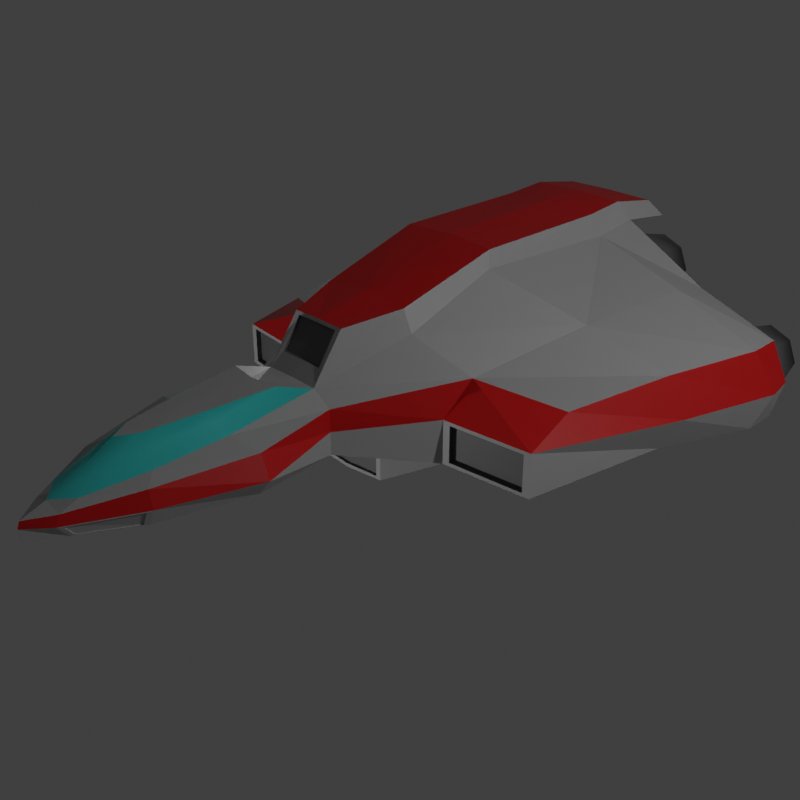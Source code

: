 # Source: new_fighter.blend  (saved by Blender 2.93.21; exported with 4.5.12 LTS)
import bpy
from mathutils import Matrix  # noqa: F401  (used for matrix-valued properties, if any)

bpy.ops.wm.read_factory_settings(use_empty=True)
scene = bpy.context.scene
scene.name = 'Scene'

# ---- collections
col_collection = bpy.data.collections.new('Collection'); scene.collection.children.link(col_collection)

# ---- images (referenced by path relative to the original .blend; pixels are not part of the script)
import os
ASSET_DIR = os.environ.get("B2B_ASSET_DIR", "")  # directory of the original .blend (textures are referenced by path, not embedded)
HERE = os.path.dirname(os.path.abspath(__file__))  # packed textures are extracted next to this script under _unpacked/

def load_image(name, relpath, width, height, colorspace="sRGB"):
    """Load a texture the original file referenced (path relative to the .blend, or extracted next to this script)."""
    p = next((c for c in (os.path.join(HERE, relpath), os.path.join(ASSET_DIR, relpath)) if relpath and os.path.exists(c)), "")
    if p:
        img = bpy.data.images.load(p, check_existing=True)
        img.name = name
    else:  # same state as the original file: an image datablock whose file is absent (Cycles renders it pink)
        img = bpy.data.images.new(name, width, height)
        img.source = "FILE"
        img.filepath = "//" + (relpath or name)
    img.colorspace_settings.name = colorspace
    return img
img_skin = load_image('skin', 'osprey.png', 1024, 1024, 'sRGB')

# ---- materials (node trees are filled in below, after node groups)
mat_material_001 = bpy.data.materials.new('Material.001')
mat_material_002 = bpy.data.materials.new('Material.002')
mat_material_003 = bpy.data.materials.new('Material.003')
mat_material_004 = bpy.data.materials.new('Material.004')
mat_material_005 = bpy.data.materials.new('Material.005')
mat_material_009 = bpy.data.materials.new('Material.009')

# ---- material node trees
mat_material_001.use_nodes = True; mat_material_001.node_tree.nodes.clear()
_N = mat_material_001.node_tree.nodes; _L = mat_material_001.node_tree.links
n0 = _N.new('ShaderNodeBsdfPrincipled'); n0.name = 'Principled BSDF'; n0.location = (10, 300)
n0.distribution = 'GGX'
n0.subsurface_method = 'BURLEY'
n0.inputs[0].default_value = (0.4, 0.4, 0.4, 1.0)
n0.inputs[3].default_value = 1.45
n0.inputs[27].default_value = (0.0, 0.0, 0.0, 1.0)
n0.inputs[28].default_value = 1.0
n1 = _N.new('ShaderNodeOutputMaterial'); n1.name = 'Material Output'; n1.location = (300, 300)
n2 = _N.new('ShaderNodeUVMap'); n2.name = 'UV Map'; n2.location = (312, 86)
n3 = _N.new('ShaderNodeTexImage'); n3.name = 'Image Texture'; n3.location = (532, 255)
n3.image = img_skin
_L.new(n0.outputs[0], n1.inputs[0])
_L.new(n2.outputs[0], n3.inputs[0])
n1.is_active_output = True
mat_material_002.use_nodes = True; mat_material_002.node_tree.nodes.clear()
_N = mat_material_002.node_tree.nodes; _L = mat_material_002.node_tree.links
n0 = _N.new('ShaderNodeBsdfPrincipled'); n0.name = 'Principled BSDF'; n0.location = (10, 300)
n0.distribution = 'GGX'
n0.subsurface_method = 'BURLEY'
n0.inputs[0].default_value = (0.2, 0.2, 0.2, 1.0)
n0.inputs[3].default_value = 1.45
n0.inputs[27].default_value = (0.0, 0.0, 0.0, 1.0)
n0.inputs[28].default_value = 1.0
n1 = _N.new('ShaderNodeOutputMaterial'); n1.name = 'Material Output'; n1.location = (300, 300)
n2 = _N.new('ShaderNodeUVMap'); n2.name = 'UV Map'; n2.location = (312, 86)
n3 = _N.new('ShaderNodeTexImage'); n3.name = 'Image Texture'; n3.location = (532, 255)
n3.image = img_skin
_L.new(n0.outputs[0], n1.inputs[0])
_L.new(n2.outputs[0], n3.inputs[0])
n1.is_active_output = True
mat_material_003.use_nodes = True; mat_material_003.node_tree.nodes.clear()
_N = mat_material_003.node_tree.nodes; _L = mat_material_003.node_tree.links
n0 = _N.new('ShaderNodeBsdfPrincipled'); n0.name = 'Principled BSDF'; n0.location = (10, 300)
n0.distribution = 'GGX'
n0.subsurface_method = 'BURLEY'
n0.inputs[0].default_value = (0.03365, 0.5984, 0.5814, 1.0)
n0.inputs[3].default_value = 1.45
n0.inputs[27].default_value = (0.0, 0.0, 0.0, 1.0)
n0.inputs[28].default_value = 1.0
n1 = _N.new('ShaderNodeOutputMaterial'); n1.name = 'Material Output'; n1.location = (300, 300)
n2 = _N.new('ShaderNodeUVMap'); n2.name = 'UV Map'; n2.location = (312, 86)
n3 = _N.new('ShaderNodeTexImage'); n3.name = 'Image Texture'; n3.location = (532, 255)
n3.image = img_skin
_L.new(n0.outputs[0], n1.inputs[0])
_L.new(n2.outputs[0], n3.inputs[0])
n1.is_active_output = True
mat_material_004.use_nodes = True; mat_material_004.node_tree.nodes.clear()
_N = mat_material_004.node_tree.nodes; _L = mat_material_004.node_tree.links
n0 = _N.new('ShaderNodeBsdfPrincipled'); n0.name = 'Principled BSDF'; n0.location = (10, 300)
n0.distribution = 'GGX'
n0.subsurface_method = 'BURLEY'
n0.inputs[0].default_value = (0.6, 0.0, 0.0, 1.0)
n0.inputs[3].default_value = 1.45
n0.inputs[27].default_value = (0.0, 0.0, 0.0, 1.0)
n0.inputs[28].default_value = 1.0
n1 = _N.new('ShaderNodeOutputMaterial'); n1.name = 'Material Output'; n1.location = (300, 300)
n2 = _N.new('ShaderNodeUVMap'); n2.name = 'UV Map'; n2.location = (312, 86)
n3 = _N.new('ShaderNodeTexImage'); n3.name = 'Image Texture'; n3.location = (532, 255)
n3.image = img_skin
_L.new(n0.outputs[0], n1.inputs[0])
_L.new(n2.outputs[0], n3.inputs[0])
n1.is_active_output = True
mat_material_005.use_nodes = True; mat_material_005.node_tree.nodes.clear()
_N = mat_material_005.node_tree.nodes; _L = mat_material_005.node_tree.links
n0 = _N.new('ShaderNodeBsdfPrincipled'); n0.name = 'Principled BSDF'; n0.location = (10, 300)
n0.distribution = 'GGX'
n0.subsurface_method = 'BURLEY'
n0.inputs[0].default_value = (0.1, 0.1, 0.1, 1.0)
n0.inputs[3].default_value = 1.45
n0.inputs[27].default_value = (0.0, 0.0, 0.0, 1.0)
n0.inputs[28].default_value = 1.0
n1 = _N.new('ShaderNodeOutputMaterial'); n1.name = 'Material Output'; n1.location = (300, 300)
n2 = _N.new('ShaderNodeUVMap'); n2.name = 'UV Map'; n2.location = (312, 86)
n3 = _N.new('ShaderNodeTexImage'); n3.name = 'Image Texture'; n3.location = (532, 255)
n3.image = img_skin
_L.new(n0.outputs[0], n1.inputs[0])
_L.new(n2.outputs[0], n3.inputs[0])
n1.is_active_output = True
mat_material_009.use_nodes = True; mat_material_009.node_tree.nodes.clear()
_N = mat_material_009.node_tree.nodes; _L = mat_material_009.node_tree.links
n0 = _N.new('ShaderNodeBsdfPrincipled'); n0.name = 'Principled BSDF'; n0.location = (10, 300)
n0.distribution = 'GGX'
n0.subsurface_method = 'BURLEY'
n0.inputs[0].default_value = (1.0, 0.226, 0.0, 1.0)
n0.inputs[3].default_value = 1.45
n0.inputs[27].default_value = (1.0, 0.227, 0.0, 1.0)
n0.inputs[28].default_value = 1.0
n1 = _N.new('ShaderNodeOutputMaterial'); n1.name = 'Material Output'; n1.location = (300, 300)
n2 = _N.new('ShaderNodeTexImage'); n2.name = 'Image Texture'; n2.location = (529, 120)
n2.image = img_skin
n3 = _N.new('ShaderNodeUVMap'); n3.name = 'UV Map'; n3.location = (317, -43)
n3.from_instancer = True
_L.new(n0.outputs[0], n1.inputs[0])
_L.new(n3.outputs[0], n2.inputs[0])
n1.is_active_output = True

# ---- world
world_world = bpy.data.worlds.new('World'); scene.world = world_world
world_world.use_nodes = True; world_world.node_tree.nodes.clear()
_N = world_world.node_tree.nodes; _L = world_world.node_tree.links
n0 = _N.new('ShaderNodeOutputWorld'); n0.name = 'World Output'; n0.location = (300, 300)
n1 = _N.new('ShaderNodeBackground'); n1.name = 'Background'; n1.location = (10, 300)
n1.inputs[0].default_value = (0.05088, 0.05088, 0.05088, 1.0)
_L.new(n1.outputs[0], n0.inputs[0])
n0.is_active_output = True
world_world.color = (0.05088, 0.05088, 0.05088)
world_world.use_sun_shadow = False
world_world.sun_shadow_jitter_overblur = 0.0

# ---- cameras
cam_camera = bpy.data.cameras.new('Camera')
cam_camera.clip_end = 100.0
cam_camera.ortho_scale = 7.314

# ---- lights
light_light = bpy.data.lights.new('Light', 'POINT')
light_light.transmission_factor = 0.0
light_light.energy = 1000.0
light_light.shadow_soft_size = 0.1
light_light.shadow_maximum_resolution = 0.006
light_light.use_absolute_resolution = True
light_light_001 = bpy.data.lights.new('Light.001', 'POINT')
light_light_001.transmission_factor = 0.0
light_light_001.energy = 1000.0
light_light_001.shadow_soft_size = 0.1
light_light_001.shadow_maximum_resolution = 0.006
light_light_001.use_absolute_resolution = True
light_light_002 = bpy.data.lights.new('Light.002', 'POINT')
light_light_002.transmission_factor = 0.0
light_light_002.energy = 1000.0
light_light_002.shadow_soft_size = 0.1
light_light_002.shadow_maximum_resolution = 0.006
light_light_002.use_absolute_resolution = True

# ---- meshes
me_cylinder = bpy.data.meshes.new('Cylinder')
me_cylinder.from_pydata([(0.0, -0.9945, -0.25), (0.0, -3.933, 0.006175), (0.0, -3.986, -0.2081), (1.144, -0.01262, -0.4972), (0.0, -3.667, 0.1045), (0.0, -3.415, -0.2454), (0.0, -0.9945, 0.4008), (0.0, -1.337, -0.3948), (0.4518, -1.229, -0.312), (0.3438, -0.9945, 0.3924), (0.5627, -1.997, -0.2516), (0.4887, -2.104, 0.34), (0.1956, -3.341, -0.2119), (0.2147, -3.478, 0.139), (0.3258, -1.429, 0.5498), (0.575, -0.9945, 0.25), (0.575, -0.9945, -0.25), (0.7931, -1.978, 0.2387), (0.7454, -1.991, -0.2039), (0.1957, -3.663, 0.0447), (0.2192, -3.605, -0.1857), (0.0, -2.304, 0.5104), (0.0, -1.476, 0.5489), (0.0, -2.982, 0.4629), (0.0, -3.269, 0.3068), (0.0, -3.958, -0.06718), (0.0, -2.572, -0.3622), (0.0, -1.76, 0.5375), (0.341, -2.816, -0.2572), (0.4016, -2.856, 0.2433), (0.4945, -2.988, -0.215), (0.5293, -2.988, 0.16), (0.575, -0.9945, 0.0), (0.9194, -1.99, 0.0), (0.2034, -3.714, -0.06182), (0.5858, -2.988, -0.0275), (0.1268, -2.774, 0.4778), (0.2258, -2.194, 0.5116), (0.2807, -1.8, 0.5351), (0.339, -2.128, 0.4552), (1.235, 0.2984, 0.3887), (0.6837, -0.01115, 0.7804), (0.1629, -3.085, 0.3354), (0.2769, -2.702, 0.3892), (0.1555, -2.623, 0.4885), (0.0, -2.613, 0.4898), (1.144, -0.01262, 0.0), (1.542, 1.677, 0.6574), (0.6837, 1.09, 1.187), (2.181, 0.1107, -0.5081), (2.095, 0.7507, 0.1758), (2.181, 0.1107, -0.01087), (2.36, 1.991, -0.5903), (2.378, 2.009, 0.2566), (2.588, 2.05, -0.1912), (2.758, 3.144, -0.6239), (2.689, 3.136, 0.2869), (2.915, 3.273, -0.1949), (0.6837, 2.977, 1.123), (0.0, 4.181, 1.13), (0.6837, 4.183, 1.113), (0.0, -0.6352, 0.9185), (0.3431, -0.6347, 0.9115), (0.0, 0.006531, 1.055), (0.5558, 0.003178, 1.011), (0.0, 1.219, 1.381), (0.5982, 1.188, 1.356), (0.0, 2.825, 1.429), (0.5982, 2.864, 1.376), (0.0, 4.017, 1.32), (0.5698, 4.019, 1.309), (1.723, 3.068, 0.7216), (2.479, 3.827, -0.001616), (2.556, 3.827, -0.1874), (2.479, 3.827, -0.3732), (2.293, 3.827, -0.4502), (0.718, 3.874, 0.2513), (0.9039, 3.874, 0.3283), (2.293, 2.985, -0.6674), (2.293, 4.166, -0.5492), (2.633, 2.985, -0.5268), (2.549, 4.166, -0.4432), (2.773, 2.985, -0.1874), (2.655, 4.166, -0.1874), (2.633, 2.985, 0.152), (2.549, 4.166, 0.06835), (2.293, 2.985, 0.2926), (2.293, 4.166, 0.1743), (1.954, 2.985, 0.152), (2.038, 4.166, 0.06835), (1.813, 2.985, -0.1874), (1.932, 4.166, -0.1874), (1.954, 2.985, -0.5268), (2.038, 4.166, -0.4432), (0.9808, 3.874, 0.5141), (0.9039, 3.874, 0.6999), (1.954, 3.669, -0.5268), (1.813, 3.669, -0.1874), (1.954, 3.669, 0.152), (2.293, 3.669, 0.2926), (2.633, 3.669, 0.152), (2.773, 3.669, -0.1874), (2.633, 3.669, -0.5268), (2.293, 3.669, -0.6674), (2.108, 3.827, -0.3732), (2.031, 3.827, -0.1874), (2.108, 3.827, -0.001616), (2.293, 3.827, 0.07535), (0.718, 3.307, 0.166), (0.718, 4.212, 0.1523), (0.9642, 3.307, 0.268), (0.9738, 4.212, 0.2583), (1.066, 3.307, 0.5141), (1.08, 4.212, 0.5141), (0.9642, 3.307, 0.7602), (0.9738, 4.212, 0.7699), (0.718, 3.307, 0.8621), (0.718, 4.212, 0.8758), (0.4719, 3.307, 0.7602), (0.4623, 4.212, 0.7699), (0.37, 3.307, 0.5141), (0.3563, 4.212, 0.5141), (0.4719, 3.307, 0.268), (0.4623, 4.212, 0.2583), (0.3786, 3.715, 0.1747), (0.238, 3.715, 0.5141), (0.3786, 3.715, 0.8535), (0.718, 3.715, 0.9941), (1.057, 3.715, 0.8535), (1.198, 3.715, 0.5141), (1.057, 3.715, 0.1747), (0.718, 3.715, 0.03408), (0.5322, 3.874, 0.3283), (0.4553, 3.874, 0.5141), (0.5322, 3.874, 0.6999), (0.718, 3.874, 0.7769), (1.144, 1.722, -0.6453), (2.289, 3.147, -0.7459), (2.746, 3.561, -0.6182), (2.654, 3.58, 0.2674), (2.837, 3.644, -0.1949), (1.66, 3.63, 0.5899), (2.21, 3.518, -0.7459), (0.6837, 3.518, 1.197), (0.5826, 3.377, 1.419), (0.0, 3.359, 1.449), (1.37, 3.507, -0.03555), (0.0, 3.523, 1.18), (0.0, -0.3132, -0.5417), (0.5382, -0.3132, -0.536), (0.0, -0.3132, -0.886), (0.5352, -0.3132, -0.8348), (0.0, 1.654, -0.8524), (0.8839, 1.672, -0.8121), (0.0, 2.869, -0.4374), (0.8866, 2.937, -0.425), (0.0, 3.421, -0.289), (0.884, 3.445, -0.3188), (0.9377, 3.532, 0.005337), (0.0, 3.551, 0.04128), (1.224, -0.003111, -0.4597), (1.224, -0.003111, -0.03917), (2.101, 0.1012, -0.4689), (2.101, 0.1012, -0.04837), (1.216, 0.05599, -0.4597), (1.216, 0.05599, -0.03917), (2.094, 0.1603, -0.4689), (2.094, 0.1603, -0.04837), (0.0, -0.3132, -0.581), (0.4757, -0.3132, -0.5766), (0.0, -0.3132, -0.8454), (0.473, -0.3132, -0.806), (0.0, -0.2811, -0.581), (0.4757, -0.2811, -0.5766), (0.0, -0.2811, -0.8454), (0.473, -0.2811, -0.806), (0.2322, -3.659, -0.07077), (0.2457, -3.566, -0.176), (0.4795, -3.043, -0.2009), (0.557, -3.043, -0.04162), (0.2222, -3.654, -0.06663), (0.2357, -3.561, -0.1718), (0.4695, -3.038, -0.1967), (0.547, -3.038, -0.03748), (0.2775, -0.8715, 0.5493), (0.0, -0.8729, 0.5529), (0.2771, -0.6516, 0.8826), (0.0, -0.6531, 0.8854), (0.2775, -0.8395, 0.5493), (0.0, -0.8408, 0.5529), (0.2771, -0.6196, 0.8826), (0.0, -0.6211, 0.8854)], [], [(44, 37, 21, 45), (14, 22, 27, 38), (36, 44, 45, 23), (9, 15, 40, 41), (15, 9, 11, 17), (31, 29, 13, 19), (29, 11, 39, 43), (26, 28, 12, 5), (28, 30, 20, 12), (35, 31, 19, 34), (8, 16, 18, 10), (32, 15, 17, 33), (7, 0, 16, 8), (15, 32, 46, 40), (34, 19, 1, 25), (12, 20, 2, 5), (19, 13, 4, 1), (13, 29, 43, 42), (33, 17, 31, 35), (10, 18, 30, 28), (7, 8, 10, 28, 26), (17, 11, 29, 31), (18, 33, 35, 30), (6, 9, 184, 185), (16, 32, 33, 18), (30, 35, 179, 178), (11, 9, 14, 39), (4, 13, 42, 24), (32, 16, 3, 46), (137, 136, 153, 155), (27, 21, 37, 38), (39, 14, 38, 37), (42, 43, 44, 36), (24, 42, 36, 23), (43, 39, 37, 44), (20, 34, 25, 2), (9, 6, 22, 14), (48, 58, 68, 66), (3, 49, 162, 160), (40, 46, 51, 50), (51, 49, 52, 54), (50, 51, 54, 53), (54, 52, 55, 57), (53, 54, 57, 56), (143, 60, 70, 144), (41, 48, 66, 64), (61, 62, 64, 63), (63, 64, 66, 65), (65, 66, 68, 67), (145, 144, 70, 69), (9, 41, 64, 62), (60, 59, 69, 70), (47, 48, 41, 40), (40, 50, 53, 47), (56, 71, 47, 53), (58, 48, 47, 71), (88, 98, 97, 90), (90, 97, 96, 92), (92, 96, 103, 78), (93, 91, 105, 104), (85, 83, 73, 72), (81, 79, 75, 74), (91, 89, 106, 105), (83, 81, 74, 73), (89, 87, 107, 106), (79, 93, 104, 75), (74, 75, 104, 105, 106, 107, 72, 73), (109, 123, 132, 76), (86, 99, 98, 88), (103, 79, 81, 102), (77, 76, 132, 133, 134, 135, 95, 94), (123, 121, 133, 132), (102, 81, 83, 101), (113, 111, 77, 94), (84, 100, 99, 86), (101, 83, 85, 100), (121, 119, 134, 133), (82, 101, 100, 84), (100, 85, 87, 99), (111, 109, 76, 77), (80, 102, 101, 82), (99, 87, 89, 98), (115, 113, 94, 95), (78, 103, 102, 80), (98, 89, 91, 97), (87, 85, 72, 107), (118, 126, 125, 120), (97, 91, 93, 96), (119, 117, 135, 134), (120, 125, 124, 122), (96, 93, 79, 103), (122, 124, 131, 108), (116, 127, 126, 118), (131, 109, 111, 130), (130, 111, 113, 129), (114, 128, 127, 116), (129, 113, 115, 128), (112, 129, 128, 114), (128, 115, 117, 127), (110, 130, 129, 112), (127, 117, 119, 126), (108, 131, 130, 110), (126, 119, 121, 125), (117, 115, 95, 135), (125, 121, 123, 124), (124, 123, 109, 131), (142, 137, 155, 157), (146, 142, 157, 158), (3, 136, 52, 49), (52, 136, 137, 55), (57, 55, 138, 140), (55, 137, 142, 138), (71, 56, 139, 141), (158, 143, 141, 146), (56, 57, 140, 139), (67, 68, 144, 145), (58, 143, 144, 68), (58, 71, 141, 143), (138, 142, 146, 140), (140, 146, 141, 139), (3, 16, 149, 151), (150, 151, 171, 170), (151, 150, 152, 153), (153, 152, 154, 155), (155, 154, 156, 157), (159, 158, 157, 156), (136, 3, 151, 153), (16, 0, 148, 149), (59, 60, 143, 147), (158, 159, 147, 143), (160, 162, 166, 164), (51, 46, 161, 163), (49, 51, 163, 162), (46, 3, 160, 161), (165, 164, 166, 167), (161, 160, 164, 165), (163, 161, 165, 167), (162, 163, 167, 166), (170, 171, 175, 174), (151, 149, 169, 171), (149, 148, 168, 169), (173, 172, 174, 175), (171, 169, 173, 175), (169, 168, 172, 173), (179, 176, 180, 183), (34, 20, 177, 176), (35, 34, 176, 179), (20, 30, 178, 177), (182, 183, 180, 181), (177, 178, 182, 181), (178, 179, 183, 182), (176, 177, 181, 180), (185, 184, 188, 189), (62, 61, 187, 186), (9, 62, 186, 184), (189, 188, 190, 191), (186, 187, 191, 190), (184, 186, 190, 188)])
me_cylinder.polygons.foreach_set('use_smooth', [0, 0, 0, 0, 0, 0, 1, 0, 0, 0, 0, 0, 0, 0, 0, 0, 0, 1, 0, 0, 0, 0, 0, 0, 0, 0, 1, 1, 0, 0, 0, 1, 1, 1, 1, 0, 0, 0, 0, 0, 0, 0, 0, 0, 0, 0, 0, 0, 0, 0, 0, 0, 0, 0, 0, 0, 0, 0, 0, 0, 0, 0, 0, 0, 0, 0, 0, 0, 0, 1, 0, 0, 1, 0, 0, 1, 0, 0, 1, 0, 0, 1, 0, 0, 1, 0, 0, 1, 0, 0, 1, 0, 0, 1, 1, 0, 1, 0, 1, 0, 1, 0, 1, 0, 1, 1, 0, 0, 0, 0, 0, 0, 0, 0, 0, 0, 0, 0, 0, 0, 0, 0, 0, 0, 0, 0, 0, 0, 0, 0, 0, 0, 0, 0, 0, 0, 0, 0, 0, 0, 0, 0, 0, 0, 0, 0, 0, 0, 0, 0, 0, 0, 0, 0, 0, 0, 0, 0])
me_cylinder.polygons.foreach_set('material_index', [0, 0, 0, 0, 0, 0, 2, 3, 0, 3, 0, 3, 0, 3, 3, 0, 0, 2, 3, 0, 3, 0, 0, 0, 0, 0, 2, 2, 0, 3, 0, 2, 2, 2, 2, 0, 0, 0, 0, 3, 0, 3, 0, 3, 0, 0, 3, 3, 3, 3, 0, 0, 0, 0, 0, 0, 0, 0, 0, 4, 4, 4, 4, 4, 4, 4, 10, 4, 0, 4, 10, 4, 4, 4, 0, 4, 4, 0, 4, 4, 0, 4, 4, 0, 4, 4, 0, 4, 4, 0, 4, 0, 0, 4, 4, 0, 4, 0, 4, 0, 4, 0, 4, 4, 4, 4, 3, 1, 0, 0, 0, 0, 0, 1, 3, 3, 0, 0, 1, 1, 0, 0, 3, 3, 3, 1, 0, 0, 1, 1, 4, 0, 0, 0, 4, 4, 4, 4, 4, 0, 0, 4, 4, 4, 0, 0, 0, 0, 0, 0, 0, 0, 4, 0, 0, 4, 4, 4])
_uv = me_cylinder.uv_layers.new(name='UVMap')
_uv.uv.foreach_set('vector', [0.2667, 0.7778, 0.2617, 0.7298, 0.2858, 0.7433, 0.2837, 0.7776, 0.2555, 0.6445, 0.2908, 0.6516, 0.2891, 0.6831, 0.2582, 0.6858, 0.2688, 0.7947, 0.2667, 0.7778, 0.2837, 0.7776, 0.2813, 0.8185, 0.2424, 0.5251, 0.2146, 0.5243, 0.1515, 0.377, 0.217, 0.413, 0.1352, 0.5358, 0.1629, 0.5384, 0.1328, 0.6588, 0.09942, 0.6413, 0.1145, 0.756, 0.1314, 0.7429, 0.1424, 0.814, 0.1406, 0.8348, 0.7279, 0.7451, 0.7365, 0.6615, 0.754, 0.6673, 0.7472, 0.7309, 0.2366, 0.6286, 0.1983, 0.602, 0.2142, 0.5441, 0.2361, 0.5358, 0.05075, 0.6649, 0.0336, 0.6459, 0.06414, 0.578, 0.0668, 0.607, 0.9061, 0.3663, 0.9272, 0.3648, 0.9207, 0.4378, 0.9092, 0.444, 0.03817, 0.8402, 0.02408, 0.8664, 0.005367, 0.7561, 0.02586, 0.7554, 0.8973, 0.1458, 0.9249, 0.1444, 0.9281, 0.2546, 0.9009, 0.2581, 0.08868, 0.8281, 0.08771, 0.8667, 0.02408, 0.8664, 0.03817, 0.8402, 0.9249, 0.1444, 0.8973, 0.1458, 0.8876, 0.04125, 0.9281, 0.005367, 0.9092, 0.444, 0.9207, 0.4378, 0.9194, 0.4665, 0.9114, 0.4696, 0.0668, 0.607, 0.06414, 0.578, 0.08868, 0.5358, 0.08866, 0.5988, 0.1406, 0.8348, 0.1424, 0.814, 0.1629, 0.8376, 0.1579, 0.8671, 0.7327, 0.8169, 0.7279, 0.7451, 0.7472, 0.7309, 0.7502, 0.7752, 0.9009, 0.2581, 0.9281, 0.2546, 0.9272, 0.3648, 0.9061, 0.3663, 0.02586, 0.7554, 0.005367, 0.7561, 0.0336, 0.6459, 0.05075, 0.6649, 0.2366, 0.7651, 0.1861, 0.7773, 0.1736, 0.6926, 0.1983, 0.602, 0.2366, 0.6286, 0.09942, 0.6413, 0.1328, 0.6588, 0.1314, 0.7429, 0.1145, 0.756, 0.899, 0.749, 0.8777, 0.748, 0.878, 0.6398, 0.8981, 0.6404, 0.9388, 0.005849, 0.9769, 0.005367, 0.9696, 0.02348, 0.9389, 0.02351, 0.9033, 0.8604, 0.8757, 0.8604, 0.8777, 0.748, 0.899, 0.749, 0.8981, 0.6404, 0.878, 0.6398, 0.8793, 0.6339, 0.8964, 0.6344, 0.1938, 0.789, 0.1938, 0.9129, 0.1736, 0.8659, 0.1799, 0.788, 0.7511, 0.8422, 0.7327, 0.8169, 0.7502, 0.7752, 0.7632, 0.7987, 0.3565, 0.8296, 0.3289, 0.8284, 0.3016, 0.7222, 0.3565, 0.7246, 0.466, 0.3926, 0.5896, 0.2336, 0.6192, 0.2269, 0.619, 0.3688, 0.2891, 0.6831, 0.2858, 0.7433, 0.2617, 0.7298, 0.2582, 0.6858, 0.754, 0.6673, 0.7722, 0.5916, 0.7688, 0.6328, 0.7658, 0.6769, 0.7502, 0.7752, 0.7472, 0.7309, 0.7637, 0.725, 0.7633, 0.7421, 0.7632, 0.7987, 0.7502, 0.7752, 0.7633, 0.7421, 0.7722, 0.7675, 0.7472, 0.7309, 0.754, 0.6673, 0.7658, 0.6769, 0.7637, 0.725, 0.8926, 0.5739, 0.8788, 0.562, 0.8778, 0.5362, 0.8934, 0.5331, 0.2531, 0.5968, 0.2908, 0.5989, 0.2908, 0.6516, 0.2555, 0.6445, 0.7456, 0.2428, 0.7806, 0.4488, 0.7506, 0.4407, 0.7279, 0.2566, 0.3849, 0.7121, 0.3849, 0.5968, 0.3892, 0.6057, 0.3892, 0.7032, 0.3387, 0.6047, 0.3742, 0.5968, 0.3742, 0.7115, 0.3016, 0.7079, 0.7084, 0.8318, 0.6535, 0.8281, 0.6565, 0.6209, 0.6993, 0.6188, 0.8238, 0.604, 0.8465, 0.5331, 0.865, 0.7456, 0.814, 0.7411, 0.6993, 0.6188, 0.6565, 0.6209, 0.658, 0.4958, 0.7051, 0.4857, 0.814, 0.7411, 0.865, 0.7456, 0.865, 0.8788, 0.8104, 0.8637, 0.7805, 0.5092, 0.7996, 0.5808, 0.775, 0.5665, 0.7535, 0.4976, 0.7738, 0.1163, 0.7456, 0.2428, 0.7279, 0.2566, 0.7479, 0.1221, 0.8172, 0.005367, 0.8549, 0.005429, 0.8769, 0.07651, 0.8153, 0.07701, 0.8153, 0.07701, 0.8769, 0.07651, 0.8763, 0.2092, 0.8104, 0.2127, 0.8104, 0.2127, 0.8763, 0.2092, 0.8769, 0.3949, 0.8105, 0.3907, 0.8104, 0.4499, 0.8747, 0.4518, 0.8755, 0.5224, 0.813, 0.5223, 0.7996, 0.005367, 0.7738, 0.1163, 0.7479, 0.1221, 0.7481, 0.05231, 0.6376, 0.881, 0.6376, 0.9567, 0.6181, 0.9579, 0.6178, 0.8948, 0.1297, 0.2218, 0.2297, 0.2899, 0.217, 0.413, 0.1515, 0.377, 0.1515, 0.377, 0.05619, 0.3227, 0.03304, 0.1817, 0.1297, 0.2218, 0.005367, 0.05512, 0.1182, 0.06672, 0.1297, 0.2218, 0.03304, 0.1817, 0.2383, 0.08136, 0.2297, 0.2899, 0.1297, 0.2218, 0.1182, 0.06672, 0.5412, 0.7951, 0.5412, 0.8706, 0.5036, 0.8692, 0.5036, 0.7937, 0.5036, 0.7937, 0.5036, 0.8692, 0.466, 0.8706, 0.466, 0.7951, 0.9508, 0.7714, 0.9508, 0.847, 0.9141, 0.8462, 0.9141, 0.7705, 0.9395, 0.2674, 0.9388, 0.2384, 0.9769, 0.2389, 0.9774, 0.26, 0.9398, 0.2001, 0.9388, 0.1717, 0.9771, 0.1717, 0.9778, 0.1923, 0.9616, 0.8183, 0.9877, 0.8201, 0.9877, 0.8572, 0.9687, 0.8559, 0.9388, 0.2384, 0.9395, 0.2108, 0.9774, 0.2189, 0.9769, 0.2389, 0.9388, 0.1717, 0.9398, 0.1434, 0.9778, 0.1511, 0.9771, 0.1717, 0.9393, 0.402, 0.9388, 0.3731, 0.9768, 0.3736, 0.9772, 0.3946, 0.9291, 0.4804, 0.9589, 0.4804, 0.9521, 0.5174, 0.9304, 0.5174, 0.4006, 0.7769, 0.3849, 0.7611, 0.3849, 0.7388, 0.4006, 0.723, 0.4228, 0.723, 0.4385, 0.7388, 0.4385, 0.7611, 0.4228, 0.7768, 0.9616, 0.7705, 0.9914, 0.7705, 0.9846, 0.8076, 0.9629, 0.8076, 0.5915, 0.8694, 0.5915, 0.7937, 0.6263, 0.7946, 0.6263, 0.8703, 0.6535, 0.9841, 0.6551, 0.9285, 0.684, 0.9285, 0.6919, 0.9841, 0.952, 0.706, 0.9677, 0.7218, 0.9677, 0.744, 0.952, 0.7598, 0.9298, 0.7598, 0.9141, 0.744, 0.9141, 0.7218, 0.9298, 0.706, 0.9395, 0.3347, 0.9388, 0.3057, 0.9769, 0.3062, 0.9774, 0.3273, 0.8766, 0.8711, 0.9321, 0.8807, 0.9314, 0.9083, 0.8757, 0.9076, 0.9388, 0.1043, 0.9398, 0.07597, 0.9778, 0.08372, 0.9771, 0.1043, 0.552, 0.8698, 0.552, 0.7941, 0.5915, 0.7937, 0.5915, 0.8694, 0.8757, 0.9076, 0.9314, 0.9083, 0.9321, 0.9373, 0.8766, 0.9462, 0.9388, 0.3057, 0.9395, 0.2781, 0.9774, 0.2862, 0.9769, 0.3062, 0.4188, 0.7937, 0.4188, 0.8694, 0.3802, 0.8701, 0.3802, 0.7945, 0.6071, 0.9553, 0.5524, 0.9479, 0.552, 0.9181, 0.6065, 0.9157, 0.9632, 0.6189, 0.9893, 0.6208, 0.9893, 0.6578, 0.9703, 0.6565, 0.4553, 0.7948, 0.4553, 0.8704, 0.4188, 0.8694, 0.4188, 0.7937, 0.6065, 0.9157, 0.552, 0.9181, 0.5524, 0.8919, 0.6071, 0.881, 0.9398, 0.1327, 0.9388, 0.1043, 0.9771, 0.1043, 0.9778, 0.1249, 0.9141, 0.6953, 0.9141, 0.6196, 0.9524, 0.6189, 0.9524, 0.6946, 0.7293, 0.8529, 0.7849, 0.8622, 0.7839, 0.8905, 0.7279, 0.8905, 0.9388, 0.3731, 0.9393, 0.3454, 0.9772, 0.3535, 0.9768, 0.3736, 0.467, 0.8916, 0.5111, 0.8813, 0.5098, 0.9189, 0.466, 0.9189, 0.7279, 0.8905, 0.7839, 0.8905, 0.7849, 0.9189, 0.7293, 0.9281, 0.9393, 0.4694, 0.9388, 0.4405, 0.9768, 0.4409, 0.9772, 0.462, 0.466, 0.9189, 0.5098, 0.9189, 0.5111, 0.9565, 0.467, 0.9462, 0.9796, 0.9374, 0.9711, 0.993, 0.9434, 0.993, 0.9428, 0.9374, 0.3117, 0.9936, 0.3016, 0.9487, 0.3383, 0.9502, 0.3383, 0.9946, 0.426, 0.9179, 0.3802, 0.9159, 0.3808, 0.8811, 0.4264, 0.8927, 0.9812, 0.8711, 0.9796, 0.9267, 0.9507, 0.9267, 0.9428, 0.8711, 0.006278, 0.8775, 0.06177, 0.8871, 0.06108, 0.9147, 0.005367, 0.914, 0.4264, 0.9466, 0.3808, 0.9555, 0.3802, 0.9159, 0.426, 0.9179, 0.005367, 0.914, 0.06108, 0.9147, 0.06177, 0.9437, 0.006278, 0.9525, 0.9141, 0.5708, 0.9584, 0.5697, 0.9593, 0.6082, 0.9147, 0.5987, 0.1545, 0.9522, 0.09987, 0.9448, 0.09942, 0.915, 0.1539, 0.9126, 0.9147, 0.5443, 0.9593, 0.5331, 0.9584, 0.5697, 0.9141, 0.5708, 0.1539, 0.9126, 0.09942, 0.915, 0.09987, 0.8888, 0.1545, 0.8778, 0.7279, 0.9833, 0.7279, 0.9389, 0.7663, 0.9389, 0.7558, 0.9833, 0.6549, 0.8425, 0.7105, 0.8518, 0.7095, 0.8802, 0.6535, 0.8802, 0.9388, 0.4405, 0.9393, 0.4128, 0.9772, 0.4208, 0.9768, 0.4409, 0.6535, 0.8802, 0.7095, 0.8802, 0.7105, 0.9085, 0.6549, 0.9178, 0.8471, 0.931, 0.8387, 0.9866, 0.8109, 0.9866, 0.8104, 0.931, 0.4753, 0.4335, 0.466, 0.3926, 0.619, 0.3688, 0.6196, 0.4256, 0.5845, 0.6073, 0.6428, 0.5003, 0.6264, 0.6539, 0.5893, 0.6551, 0.3527, 0.1539, 0.4307, 0.3284, 0.3192, 0.4102, 0.2531, 0.2124, 0.3192, 0.4102, 0.4307, 0.3284, 0.3786, 0.523, 0.3305, 0.5443, 0.7051, 0.4857, 0.658, 0.4958, 0.6618, 0.4497, 0.7084, 0.4443, 0.3305, 0.5443, 0.3786, 0.523, 0.4031, 0.5571, 0.3504, 0.5861, 0.1182, 0.06672, 0.005367, 0.05512, 0.0112, 0.006264, 0.1257, 0.005367, 0.5893, 0.6551, 0.466, 0.7092, 0.5093, 0.5895, 0.5845, 0.6073, 0.8104, 0.8637, 0.865, 0.8788, 0.8635, 0.9203, 0.8113, 0.9131, 0.8105, 0.3907, 0.8769, 0.3949, 0.8747, 0.4518, 0.8104, 0.4499, 0.7806, 0.4488, 0.7805, 0.5092, 0.7535, 0.4976, 0.7506, 0.4407, 0.2383, 0.08136, 0.1182, 0.06672, 0.1257, 0.005367, 0.2424, 0.02126, 0.6168, 0.445, 0.6428, 0.5003, 0.5845, 0.6073, 0.5682, 0.4443, 0.5682, 0.4443, 0.5845, 0.6073, 0.5093, 0.5895, 0.5228, 0.4746, 0.3527, 0.1539, 0.3657, 0.03092, 0.4007, 0.09624, 0.402, 0.09399, 0.2177, 0.976, 0.2227, 0.9167, 0.226, 0.9235, 0.2222, 0.976, 0.6544, 0.006455, 0.7139, 0.005367, 0.7172, 0.2233, 0.6192, 0.2269, 0.6192, 0.2269, 0.7172, 0.2233, 0.717, 0.3599, 0.619, 0.3688, 0.619, 0.3688, 0.717, 0.3599, 0.7172, 0.4219, 0.6196, 0.4256, 0.6058, 0.7577, 0.5893, 0.6551, 0.6264, 0.6539, 0.6428, 0.7506, 0.4307, 0.3284, 0.3527, 0.1539, 0.402, 0.09399, 0.4553, 0.3107, 0.3657, 0.03092, 0.4239, 0.005367, 0.4553, 0.07229, 0.4007, 0.09624, 0.2908, 0.8292, 0.2908, 0.9048, 0.2177, 0.9053, 0.2183, 0.8295, 0.5893, 0.6551, 0.6058, 0.7577, 0.4828, 0.783, 0.466, 0.7092, 0.7829, 0.797, 0.7829, 0.7001, 0.7895, 0.7, 0.7895, 0.797, 0.4399, 0.5971, 0.4399, 0.7123, 0.4357, 0.7034, 0.4357, 0.606, 0.3849, 0.5968, 0.4399, 0.5971, 0.4357, 0.606, 0.3892, 0.6057, 0.4399, 0.7123, 0.3849, 0.7121, 0.3892, 0.7032, 0.4357, 0.7034, 0.3481, 0.938, 0.3016, 0.9378, 0.3016, 0.8403, 0.3481, 0.8405, 0.3672, 0.7687, 0.3672, 0.7222, 0.3738, 0.7223, 0.3738, 0.7688, 0.7895, 0.5916, 0.7895, 0.6893, 0.7829, 0.6893, 0.7829, 0.5916, 0.3653, 0.8403, 0.3653, 0.8869, 0.3588, 0.8869, 0.3588, 0.8403, 0.7957, 0.904, 0.7957, 0.8529, 0.7992, 0.8529, 0.7992, 0.904, 0.2227, 0.9167, 0.2558, 0.916, 0.2513, 0.923, 0.226, 0.9235, 0.2558, 0.916, 0.2558, 0.9757, 0.2514, 0.9757, 0.2513, 0.923, 0.2029, 0.9236, 0.2029, 0.9763, 0.1736, 0.9765, 0.1775, 0.9241, 0.208, 0.788, 0.208, 0.8134, 0.2045, 0.8134, 0.2045, 0.788, 0.637, 0.8464, 0.637, 0.7937, 0.6406, 0.7937, 0.6406, 0.8464, 0.4519, 0.6816, 0.4519, 0.7588, 0.4506, 0.7588, 0.4506, 0.6816, 0.8788, 0.562, 0.8926, 0.5739, 0.8917, 0.578, 0.88, 0.5678, 0.878, 0.6398, 0.8788, 0.562, 0.88, 0.5678, 0.8793, 0.6339, 0.8926, 0.5739, 0.8981, 0.6404, 0.8964, 0.6344, 0.8917, 0.578, 0.4371, 0.8811, 0.4542, 0.8815, 0.4542, 0.9476, 0.4423, 0.9375, 0.4519, 0.6072, 0.4528, 0.6708, 0.4515, 0.6708, 0.4506, 0.6072, 0.3672, 0.7991, 0.3672, 0.7795, 0.3684, 0.7795, 0.3684, 0.7991, 0.4528, 0.5968, 0.4519, 0.6072, 0.4506, 0.6072, 0.4515, 0.5969, 0.5364, 0.9118, 0.5364, 0.8813, 0.5399, 0.8813, 0.5399, 0.9117, 0.5253, 0.8813, 0.5257, 0.9193, 0.5219, 0.9193, 0.5219, 0.8886, 0.9769, 0.005367, 0.9769, 0.06524, 0.9696, 0.06184, 0.9696, 0.02348, 0.8876, 0.4804, 0.9183, 0.4804, 0.9183, 0.5187, 0.8876, 0.5187, 0.7829, 0.8384, 0.7829, 0.8078, 0.7864, 0.8078, 0.7864, 0.8384, 0.0725, 0.9236, 0.0725, 0.8794, 0.07546, 0.8775, 0.07546, 0.9217])
me_cylinder.materials.append(mat_material_001)
me_cylinder.materials.append(mat_material_002)
me_cylinder.materials.append(mat_material_003)
me_cylinder.materials.append(mat_material_004)
me_cylinder.materials.append(mat_material_005)
me_cylinder.materials.append(None)
me_cylinder.materials.append(None)
me_cylinder.materials.append(None)
me_cylinder.materials.append(None)
me_cylinder.materials.append(None)
me_cylinder.materials.append(mat_material_009)
me_cylinder.materials.append(None)
me_cylinder.materials.append(None)
me_cylinder.use_remesh_fix_poles = True
me_cylinder.use_remesh_preserve_attributes = False
me_cylinder.update()
me_cylinder_001 = bpy.data.meshes.new('Cylinder.001')
me_cylinder_001.from_pydata([(-0.5175, 0.8963, -0.6), (-0.5175, 0.8963, 0.6), (0.5175, 0.8963, -0.6), (0.5175, 0.8963, 0.6), (1.035, -6.08e-08, -0.6), (1.035, -6.08e-08, 0.6), (0.5175, -0.8963, -0.6), (0.5175, -0.8963, 0.6), (-0.5175, -0.8963, -0.6), (-0.5175, -0.8963, 0.6), (-1.035, -9.164e-08, -0.6), (-1.035, -9.164e-08, 0.6), (-0.575, 0.9959, -0.5), (-0.575, 0.9959, 0.5), (0.575, 0.9959, 0.5), (0.575, 0.9959, -0.5), (1.15, -6.594e-08, 0.5), (1.15, -6.594e-08, -0.5), (0.575, -0.9959, 0.5), (0.575, -0.9959, -0.5), (-0.575, -0.9959, 0.5), (-0.575, -0.9959, -0.5), (-1.15, -1.002e-07, 0.5), (-1.15, -1.002e-07, -0.5)], [], [(13, 1, 3, 14), (14, 3, 5, 16), (16, 5, 7, 18), (18, 7, 9, 20), (3, 1, 11, 9, 7, 5), (20, 9, 11, 22), (22, 11, 1, 13), (0, 2, 4, 6, 8, 10), (10, 23, 12, 0), (23, 22, 13, 12), (8, 21, 23, 10), (21, 20, 22, 23), (6, 19, 21, 8), (19, 18, 20, 21), (4, 17, 19, 6), (17, 16, 18, 19), (2, 15, 17, 4), (15, 14, 16, 17), (0, 12, 15, 2), (12, 13, 14, 15)])
_uv = me_cylinder_001.uv_layers.new(name='UVMap')
_uv.uv.foreach_set('vector', [1.0, 0.8333, 1.0, 1.0, 0.8333, 1.0, 0.8333, 0.8333, 0.8333, 0.8333, 0.8333, 1.0, 0.6667, 1.0, 0.6667, 0.8333, 0.6667, 0.8333, 0.6667, 1.0, 0.5, 1.0, 0.5, 0.8333, 0.5, 0.8333, 0.5, 1.0, 0.3333, 1.0, 0.3333, 0.8333, 0.4578, 0.37, 0.25, 0.49, 0.04215, 0.37, 0.04215, 0.13, 0.25, 0.01, 0.4578, 0.13, 0.3333, 0.8333, 0.3333, 1.0, 0.1667, 1.0, 0.1667, 0.8333, 0.1667, 0.8333, 0.1667, 1.0, -8.941e-08, 1.0, -8.941e-08, 0.8333, 0.75, 0.49, 0.9578, 0.37, 0.9578, 0.13, 0.75, 0.01, 0.5422, 0.13, 0.5422, 0.37, 0.1667, 0.5, 0.1667, 0.6667, -8.941e-08, 0.6667, -8.941e-08, 0.5, 0.1667, 0.6667, 0.1667, 0.8333, -8.941e-08, 0.8333, -8.941e-08, 0.6667, 0.3333, 0.5, 0.3333, 0.6667, 0.1667, 0.6667, 0.1667, 0.5, 0.3333, 0.6667, 0.3333, 0.8333, 0.1667, 0.8333, 0.1667, 0.6667, 0.5, 0.5, 0.5, 0.6667, 0.3333, 0.6667, 0.3333, 0.5, 0.5, 0.6667, 0.5, 0.8333, 0.3333, 0.8333, 0.3333, 0.6667, 0.6667, 0.5, 0.6667, 0.6667, 0.5, 0.6667, 0.5, 0.5, 0.6667, 0.6667, 0.6667, 0.8333, 0.5, 0.8333, 0.5, 0.6667, 0.8333, 0.5, 0.8333, 0.6667, 0.6667, 0.6667, 0.6667, 0.5, 0.8333, 0.6667, 0.8333, 0.8333, 0.6667, 0.8333, 0.6667, 0.6667, 1.0, 0.5, 1.0, 0.6667, 0.8333, 0.6667, 0.8333, 0.5, 1.0, 0.6667, 1.0, 0.8333, 0.8333, 0.8333, 0.8333, 0.6667])
me_cylinder_001.use_remesh_fix_poles = True
me_cylinder_001.use_remesh_preserve_attributes = False
me_cylinder_001.update()

# ---- objects
ob_light = bpy.data.objects.new('Light', light_light)
ob_camera = bpy.data.objects.new('Camera', cam_camera)
ob_cylinder = bpy.data.objects.new('Cylinder', me_cylinder)
ob_cylinder_001 = bpy.data.objects.new('Cylinder.001', me_cylinder_001)
ob_light_001 = bpy.data.objects.new('Light.001', light_light_001)
ob_light_002 = bpy.data.objects.new('Light.002', light_light_002)

# ---- transforms, parenting, visibility, modifiers, constraints
ob_light.location = (8.755, 1.907, 5.904)
ob_light.rotation_euler = (0.6503, 0.05522, 1.866)
ob_light.lock_rotations_4d = False
ob_light.empty_display_type = 'ARROWS'
ob_light.color = (0.0, 0.0, 0.0, 0.0)
ob_light.lineart.crease_threshold = 0.0
ob_camera.location = (7.96, -7.028, 5.085)
ob_camera.rotation_euler = (1.109, 0.0, 0.8149)
ob_camera.lock_rotations_4d = False
ob_camera.empty_display_type = 'ARROWS'
ob_camera.color = (0.0, 0.0, 0.0, 0.0)
ob_camera.display_type = 'WIRE'
ob_camera.lineart.crease_threshold = 0.0
ob_cylinder.location = (0.0, 0.0, 0.0)
_m = ob_cylinder.modifiers.new('Mirror', 'MIRROR')
_m.use_clip = True
ob_cylinder_001.location = (-21.05, 0.0, 0.0)
ob_light_001.location = (-3.703, -8.521, -3.341)
ob_light_001.rotation_euler = (0.6503, 0.05522, 1.866)
ob_light_001.lock_rotations_4d = False
ob_light_001.empty_display_type = 'ARROWS'
ob_light_001.color = (0.0, 0.0, 0.0, 0.0)
ob_light_001.lineart.crease_threshold = 0.0
ob_light_002.location = (-5.957, 6.417, 0.3798)
ob_light_002.rotation_euler = (0.6503, 0.05522, 1.866)
ob_light_002.lock_rotations_4d = False
ob_light_002.empty_display_type = 'ARROWS'
ob_light_002.color = (0.0, 0.0, 0.0, 0.0)
ob_light_002.lineart.crease_threshold = 0.0

# ---- collection membership
col_collection.objects.link(ob_light)
col_collection.objects.link(ob_camera)
col_collection.objects.link(ob_cylinder)
col_collection.objects.link(ob_cylinder_001)
col_collection.objects.link(ob_light_001)
col_collection.objects.link(ob_light_002)

# ---- scene / render settings (as saved in the file)
scene.camera = ob_camera
scene.frame_start = 1; scene.frame_end = 250; scene.frame_set(1)
scene.render.engine = 'CYCLES'
scene.render.resolution_x = 128
scene.render.resolution_y = 128
scene.render.film_transparent = True
scene.cycles.use_denoising = False
scene.cycles.samples = 128
scene.cycles.sampling_pattern = 'TABULATED_SOBOL'
scene.cycles.use_adaptive_sampling = False
scene.cycles.use_light_tree = False
scene.cycles.bake_type = 'DIFFUSE'
scene.view_settings.view_transform = 'Standard'
bpy.context.view_layer.update()
